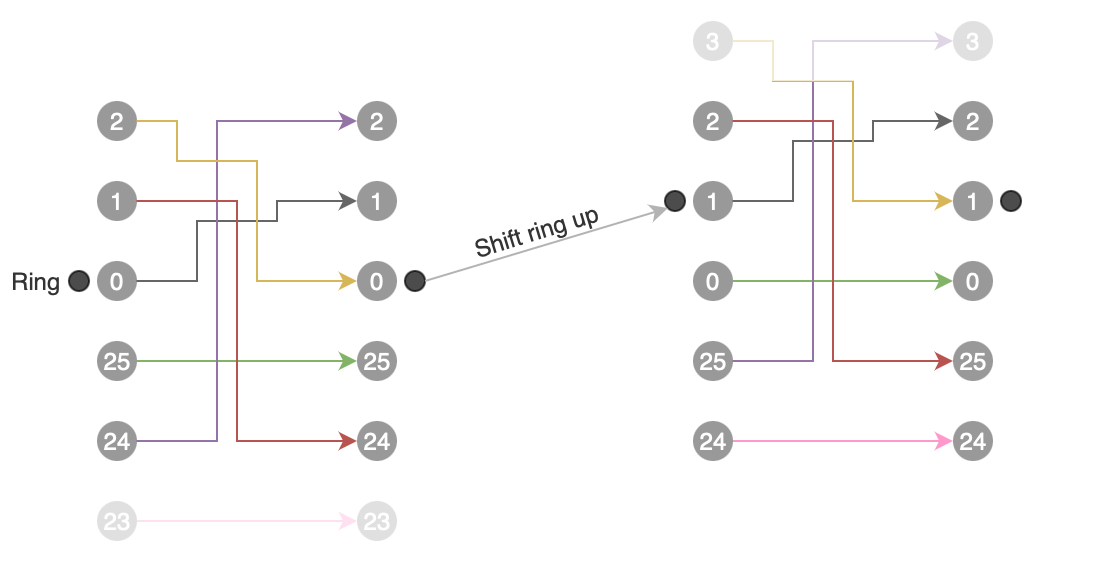

The diagram above was exported from draw.io. Its source (the exported page's mxGraphModel, read from the mxfile embedded in the PNG):
<mxGraphModel dx="1230" dy="758" grid="1" gridSize="10" guides="1" tooltips="1" connect="1" arrows="1" fold="1" page="0" pageScale="1" pageWidth="827" pageHeight="1169" math="0" shadow="0">
  <root>
    <mxCell id="0" />
    <mxCell id="1" parent="0" />
    <mxCell id="kCBvZMifp8OveHcnn5rB-1" value="1" style="ellipse;html=1;aspect=fixed;fillColor=#999999;strokeColor=none;fontColor=#FFFFFF;" parent="1" vertex="1">
      <mxGeometry x="130" y="290" width="20" height="20" as="geometry" />
    </mxCell>
    <mxCell id="kCBvZMifp8OveHcnn5rB-2" value="2" style="ellipse;html=1;aspect=fixed;fillColor=#999999;strokeColor=none;fontColor=#FFFFFF;" parent="1" vertex="1">
      <mxGeometry x="130" y="250" width="20" height="20" as="geometry" />
    </mxCell>
    <mxCell id="kCBvZMifp8OveHcnn5rB-3" value="0" style="ellipse;html=1;aspect=fixed;fillColor=#999999;strokeColor=none;align=center;fontColor=#FFFFFF;fontStyle=0" parent="1" vertex="1">
      <mxGeometry x="130" y="330" width="20" height="20" as="geometry" />
    </mxCell>
    <mxCell id="kCBvZMifp8OveHcnn5rB-4" value="25" style="ellipse;html=1;aspect=fixed;fillColor=#999999;strokeColor=none;fontColor=#FFFFFF;" parent="1" vertex="1">
      <mxGeometry x="130" y="370" width="20" height="20" as="geometry" />
    </mxCell>
    <mxCell id="kCBvZMifp8OveHcnn5rB-14" value="24" style="ellipse;html=1;aspect=fixed;fillColor=#999999;strokeColor=none;fontColor=#FFFFFF;" parent="1" vertex="1">
      <mxGeometry x="130" y="410" width="20" height="20" as="geometry" />
    </mxCell>
    <mxCell id="kCBvZMifp8OveHcnn5rB-16" value="" style="endArrow=classic;html=1;rounded=0;fillColor=#f5f5f5;strokeColor=#666666;" parent="1" edge="1">
      <mxGeometry width="50" height="50" relative="1" as="geometry">
        <mxPoint x="150" y="340" as="sourcePoint" />
        <mxPoint x="260" y="300" as="targetPoint" />
        <Array as="points">
          <mxPoint x="180" y="340" />
          <mxPoint x="180" y="310" />
          <mxPoint x="220" y="310" />
          <mxPoint x="220" y="300" />
        </Array>
      </mxGeometry>
    </mxCell>
    <mxCell id="kCBvZMifp8OveHcnn5rB-19" value="" style="endArrow=classic;html=1;rounded=0;exitX=1;exitY=0.5;exitDx=0;exitDy=0;fillColor=#d5e8d4;strokeColor=#82b366;" parent="1" source="kCBvZMifp8OveHcnn5rB-4" edge="1">
      <mxGeometry width="50" height="50" relative="1" as="geometry">
        <mxPoint x="490" y="590" as="sourcePoint" />
        <mxPoint x="260" y="380" as="targetPoint" />
      </mxGeometry>
    </mxCell>
    <mxCell id="kCBvZMifp8OveHcnn5rB-20" value="" style="endArrow=classic;html=1;rounded=0;exitX=1;exitY=0.5;exitDx=0;exitDy=0;fillColor=#e1d5e7;strokeColor=#9673a6;" parent="1" source="kCBvZMifp8OveHcnn5rB-14" edge="1">
      <mxGeometry width="50" height="50" relative="1" as="geometry">
        <mxPoint x="490" y="590" as="sourcePoint" />
        <mxPoint x="260" y="260" as="targetPoint" />
        <Array as="points">
          <mxPoint x="190" y="420" />
          <mxPoint x="190" y="260" />
        </Array>
      </mxGeometry>
    </mxCell>
    <mxCell id="kCBvZMifp8OveHcnn5rB-21" value="" style="endArrow=classic;html=1;rounded=0;exitX=1;exitY=0.5;exitDx=0;exitDy=0;fillColor=#f8cecc;strokeColor=#b85450;" parent="1" source="kCBvZMifp8OveHcnn5rB-1" edge="1">
      <mxGeometry width="50" height="50" relative="1" as="geometry">
        <mxPoint x="490" y="590" as="sourcePoint" />
        <mxPoint x="260" y="420" as="targetPoint" />
        <Array as="points">
          <mxPoint x="200" y="300" />
          <mxPoint x="200" y="420" />
        </Array>
      </mxGeometry>
    </mxCell>
    <mxCell id="kCBvZMifp8OveHcnn5rB-22" value="" style="endArrow=classic;html=1;rounded=0;exitX=1;exitY=0.5;exitDx=0;exitDy=0;fillColor=#fff2cc;strokeColor=#d6b656;" parent="1" source="kCBvZMifp8OveHcnn5rB-2" edge="1">
      <mxGeometry width="50" height="50" relative="1" as="geometry">
        <mxPoint x="490" y="590" as="sourcePoint" />
        <mxPoint x="260" y="340" as="targetPoint" />
        <Array as="points">
          <mxPoint x="170" y="260" />
          <mxPoint x="170" y="280" />
          <mxPoint x="210" y="280" />
          <mxPoint x="210" y="340" />
        </Array>
      </mxGeometry>
    </mxCell>
    <mxCell id="kCBvZMifp8OveHcnn5rB-24" value="" style="endArrow=classic;html=1;rounded=0;exitX=1;exitY=0.5;exitDx=0;exitDy=0;fillColor=#fad9d5;strokeColor=#FF99CC;" parent="1" edge="1">
      <mxGeometry width="50" height="50" relative="1" as="geometry">
        <mxPoint x="150" y="460" as="sourcePoint" />
        <mxPoint x="260" y="460" as="targetPoint" />
      </mxGeometry>
    </mxCell>
    <mxCell id="kCBvZMifp8OveHcnn5rB-38" value="2" style="ellipse;html=1;aspect=fixed;fillColor=#999999;strokeColor=none;fontColor=#FFFFFF;" parent="1" vertex="1">
      <mxGeometry x="428" y="250" width="20" height="20" as="geometry" />
    </mxCell>
    <mxCell id="kCBvZMifp8OveHcnn5rB-39" value="3" style="ellipse;html=1;aspect=fixed;fillColor=#999999;strokeColor=none;fontColor=#FFFFFF;" parent="1" vertex="1">
      <mxGeometry x="428" y="210" width="20" height="20" as="geometry" />
    </mxCell>
    <mxCell id="kCBvZMifp8OveHcnn5rB-40" value="1" style="ellipse;html=1;aspect=fixed;fillColor=#999999;strokeColor=none;fontColor=#FFFFFF;" parent="1" vertex="1">
      <mxGeometry x="428" y="290" width="20" height="20" as="geometry" />
    </mxCell>
    <mxCell id="kCBvZMifp8OveHcnn5rB-41" value="0" style="ellipse;html=1;aspect=fixed;fillColor=#999999;strokeColor=none;fontColor=#FFFFFF;" parent="1" vertex="1">
      <mxGeometry x="428" y="330" width="20" height="20" as="geometry" />
    </mxCell>
    <mxCell id="kCBvZMifp8OveHcnn5rB-42" value="25" style="ellipse;html=1;aspect=fixed;fillColor=#999999;strokeColor=none;fontColor=#FFFFFF;" parent="1" vertex="1">
      <mxGeometry x="428" y="370" width="20" height="20" as="geometry" />
    </mxCell>
    <mxCell id="kCBvZMifp8OveHcnn5rB-43" value="" style="endArrow=classic;html=1;rounded=0;fillColor=#f5f5f5;strokeColor=#666666;" parent="1" edge="1">
      <mxGeometry width="50" height="50" relative="1" as="geometry">
        <mxPoint x="448" y="300" as="sourcePoint" />
        <mxPoint x="558" y="260" as="targetPoint" />
        <Array as="points">
          <mxPoint x="478" y="300" />
          <mxPoint x="478" y="270" />
          <mxPoint x="518" y="270" />
          <mxPoint x="518" y="260" />
        </Array>
      </mxGeometry>
    </mxCell>
    <mxCell id="kCBvZMifp8OveHcnn5rB-44" value="" style="endArrow=classic;html=1;rounded=0;exitX=1;exitY=0.5;exitDx=0;exitDy=0;fillColor=#d5e8d4;strokeColor=#82b366;" parent="1" source="kCBvZMifp8OveHcnn5rB-41" edge="1">
      <mxGeometry width="50" height="50" relative="1" as="geometry">
        <mxPoint x="788" y="550" as="sourcePoint" />
        <mxPoint x="558" y="340" as="targetPoint" />
      </mxGeometry>
    </mxCell>
    <mxCell id="kCBvZMifp8OveHcnn5rB-45" value="" style="endArrow=classic;html=1;rounded=0;exitX=1;exitY=0.5;exitDx=0;exitDy=0;fillColor=#e1d5e7;strokeColor=#9673a6;" parent="1" source="kCBvZMifp8OveHcnn5rB-42" edge="1">
      <mxGeometry width="50" height="50" relative="1" as="geometry">
        <mxPoint x="788" y="550" as="sourcePoint" />
        <mxPoint x="558" y="220" as="targetPoint" />
        <Array as="points">
          <mxPoint x="488" y="380" />
          <mxPoint x="488" y="220" />
        </Array>
      </mxGeometry>
    </mxCell>
    <mxCell id="kCBvZMifp8OveHcnn5rB-46" value="" style="endArrow=classic;html=1;rounded=0;exitX=1;exitY=0.5;exitDx=0;exitDy=0;fillColor=#f8cecc;strokeColor=#b85450;" parent="1" source="kCBvZMifp8OveHcnn5rB-38" edge="1">
      <mxGeometry width="50" height="50" relative="1" as="geometry">
        <mxPoint x="788" y="550" as="sourcePoint" />
        <mxPoint x="558" y="380" as="targetPoint" />
        <Array as="points">
          <mxPoint x="498" y="260" />
          <mxPoint x="498" y="380" />
        </Array>
      </mxGeometry>
    </mxCell>
    <mxCell id="kCBvZMifp8OveHcnn5rB-47" value="" style="endArrow=classic;html=1;rounded=0;exitX=1;exitY=0.5;exitDx=0;exitDy=0;fillColor=#fff2cc;strokeColor=#d6b656;" parent="1" source="kCBvZMifp8OveHcnn5rB-39" edge="1">
      <mxGeometry width="50" height="50" relative="1" as="geometry">
        <mxPoint x="788" y="550" as="sourcePoint" />
        <mxPoint x="558" y="300" as="targetPoint" />
        <Array as="points">
          <mxPoint x="468" y="220" />
          <mxPoint x="468" y="240" />
          <mxPoint x="508" y="240" />
          <mxPoint x="508" y="300" />
        </Array>
      </mxGeometry>
    </mxCell>
    <mxCell id="kCBvZMifp8OveHcnn5rB-48" value="" style="endArrow=classic;html=1;rounded=0;fillColor=#fad9d5;strokeColor=#FF99CC;" parent="1" edge="1">
      <mxGeometry width="50" height="50" relative="1" as="geometry">
        <mxPoint x="448" y="420" as="sourcePoint" />
        <mxPoint x="558" y="420" as="targetPoint" />
      </mxGeometry>
    </mxCell>
    <mxCell id="kCBvZMifp8OveHcnn5rB-49" value="24" style="ellipse;html=1;aspect=fixed;fillColor=#999999;strokeColor=none;fontColor=#FFFFFF;" parent="1" vertex="1">
      <mxGeometry x="428" y="410" width="20" height="20" as="geometry" />
    </mxCell>
    <mxCell id="kCBvZMifp8OveHcnn5rB-51" value="23" style="ellipse;html=1;aspect=fixed;fillColor=#999999;strokeColor=none;fontColor=#FFFFFF;" parent="1" vertex="1">
      <mxGeometry x="130" y="450" width="20" height="20" as="geometry" />
    </mxCell>
    <mxCell id="kCBvZMifp8OveHcnn5rB-56" value="" style="ellipse;whiteSpace=wrap;html=1;aspect=fixed;fontFamily=Helvetica;fontSize=12;fontColor=#FFFFFF;fillColor=#000000;opacity=70;" parent="1" vertex="1">
      <mxGeometry x="116" y="335" width="10" height="10" as="geometry" />
    </mxCell>
    <mxCell id="kCBvZMifp8OveHcnn5rB-57" value="" style="ellipse;whiteSpace=wrap;html=1;aspect=fixed;fontFamily=Helvetica;fontSize=12;fontColor=#FFFFFF;fillColor=#000000;opacity=70;" parent="1" vertex="1">
      <mxGeometry x="414" y="295" width="10" height="10" as="geometry" />
    </mxCell>
    <mxCell id="kCBvZMifp8OveHcnn5rB-60" value="1" style="ellipse;html=1;aspect=fixed;fillColor=#999999;strokeColor=none;fontColor=#FFFFFF;" parent="1" vertex="1">
      <mxGeometry x="260" y="290" width="20" height="20" as="geometry" />
    </mxCell>
    <mxCell id="kCBvZMifp8OveHcnn5rB-61" value="2" style="ellipse;html=1;aspect=fixed;fillColor=#999999;strokeColor=none;fontColor=#FFFFFF;" parent="1" vertex="1">
      <mxGeometry x="260" y="250" width="20" height="20" as="geometry" />
    </mxCell>
    <mxCell id="kCBvZMifp8OveHcnn5rB-62" value="0" style="ellipse;html=1;aspect=fixed;fillColor=#999999;strokeColor=none;align=center;fontColor=#FFFFFF;fontStyle=0" parent="1" vertex="1">
      <mxGeometry x="260" y="330" width="20" height="20" as="geometry" />
    </mxCell>
    <mxCell id="kCBvZMifp8OveHcnn5rB-63" value="25" style="ellipse;html=1;aspect=fixed;fillColor=#999999;strokeColor=none;fontColor=#FFFFFF;" parent="1" vertex="1">
      <mxGeometry x="260" y="370" width="20" height="20" as="geometry" />
    </mxCell>
    <mxCell id="kCBvZMifp8OveHcnn5rB-64" value="24" style="ellipse;html=1;aspect=fixed;fillColor=#999999;strokeColor=none;fontColor=#FFFFFF;" parent="1" vertex="1">
      <mxGeometry x="260" y="410" width="20" height="20" as="geometry" />
    </mxCell>
    <mxCell id="kCBvZMifp8OveHcnn5rB-65" value="1" style="ellipse;html=1;aspect=fixed;fillColor=#999999;strokeColor=none;fontColor=#FFFFFF;" parent="1" vertex="1">
      <mxGeometry x="558" y="290" width="20" height="20" as="geometry" />
    </mxCell>
    <mxCell id="kCBvZMifp8OveHcnn5rB-66" value="2" style="ellipse;html=1;aspect=fixed;fillColor=#999999;strokeColor=none;fontColor=#FFFFFF;" parent="1" vertex="1">
      <mxGeometry x="558" y="250" width="20" height="20" as="geometry" />
    </mxCell>
    <mxCell id="kCBvZMifp8OveHcnn5rB-67" value="0" style="ellipse;html=1;aspect=fixed;fillColor=#999999;strokeColor=none;align=center;fontColor=#FFFFFF;fontStyle=0" parent="1" vertex="1">
      <mxGeometry x="558" y="330" width="20" height="20" as="geometry" />
    </mxCell>
    <mxCell id="kCBvZMifp8OveHcnn5rB-68" value="25" style="ellipse;html=1;aspect=fixed;fillColor=#999999;strokeColor=none;fontColor=#FFFFFF;" parent="1" vertex="1">
      <mxGeometry x="558" y="370" width="20" height="20" as="geometry" />
    </mxCell>
    <mxCell id="kCBvZMifp8OveHcnn5rB-69" value="24" style="ellipse;html=1;aspect=fixed;fillColor=#999999;strokeColor=none;fontColor=#FFFFFF;" parent="1" vertex="1">
      <mxGeometry x="558" y="410" width="20" height="20" as="geometry" />
    </mxCell>
    <mxCell id="kCBvZMifp8OveHcnn5rB-70" value="3" style="ellipse;html=1;aspect=fixed;fillColor=#999999;strokeColor=none;fontColor=#FFFFFF;" parent="1" vertex="1">
      <mxGeometry x="558" y="210" width="20" height="20" as="geometry" />
    </mxCell>
    <mxCell id="kCBvZMifp8OveHcnn5rB-55" value="" style="rounded=0;whiteSpace=wrap;html=1;fontFamily=Helvetica;fontSize=12;fontColor=#FFFFFF;fillColor=default;opacity=70;strokeColor=none;" parent="1" vertex="1">
      <mxGeometry x="110" y="200" width="530" height="40" as="geometry" />
    </mxCell>
    <mxCell id="kCBvZMifp8OveHcnn5rB-71" value="23" style="ellipse;html=1;aspect=fixed;fillColor=#999999;strokeColor=none;fontColor=#FFFFFF;" parent="1" vertex="1">
      <mxGeometry x="260" y="450" width="20" height="20" as="geometry" />
    </mxCell>
    <mxCell id="kCBvZMifp8OveHcnn5rB-54" value="" style="rounded=0;whiteSpace=wrap;html=1;fontFamily=Helvetica;fontSize=12;fontColor=#FFFFFF;fillColor=default;opacity=70;strokeColor=none;" parent="1" vertex="1">
      <mxGeometry x="110" y="440" width="520" height="40" as="geometry" />
    </mxCell>
    <mxCell id="kCBvZMifp8OveHcnn5rB-73" value="Shift ring up" style="text;html=1;strokeColor=none;fillColor=none;align=center;verticalAlign=middle;whiteSpace=wrap;rounded=0;fontSize=12;fontFamily=Helvetica;fontColor=#333333;rotation=343;" parent="1" vertex="1">
      <mxGeometry x="280" y="300" width="139.62" height="30" as="geometry" />
    </mxCell>
    <mxCell id="kCBvZMifp8OveHcnn5rB-74" value="" style="ellipse;whiteSpace=wrap;html=1;aspect=fixed;fontFamily=Helvetica;fontSize=12;fontColor=#FFFFFF;fillColor=#000000;opacity=70;" parent="1" vertex="1">
      <mxGeometry x="284" y="335" width="10" height="10" as="geometry" />
    </mxCell>
    <mxCell id="kCBvZMifp8OveHcnn5rB-77" value="" style="ellipse;whiteSpace=wrap;html=1;aspect=fixed;fontFamily=Helvetica;fontSize=12;fontColor=#FFFFFF;fillColor=#000000;opacity=70;" parent="1" vertex="1">
      <mxGeometry x="582" y="295" width="10" height="10" as="geometry" />
    </mxCell>
    <mxCell id="kCBvZMifp8OveHcnn5rB-79" value="" style="endArrow=classic;html=1;rounded=0;strokeColor=#B3B3B3;fontFamily=Helvetica;fontSize=12;fontColor=#000000;fillColor=#B3B3B3;entryX=0;entryY=1;entryDx=0;entryDy=0;" parent="1" target="kCBvZMifp8OveHcnn5rB-57" edge="1">
      <mxGeometry width="50" height="50" relative="1" as="geometry">
        <mxPoint x="294" y="340" as="sourcePoint" />
        <mxPoint x="344" y="290" as="targetPoint" />
      </mxGeometry>
    </mxCell>
    <mxCell id="kCBvZMifp8OveHcnn5rB-82" value="Ring" style="text;html=1;strokeColor=none;fillColor=none;align=center;verticalAlign=middle;whiteSpace=wrap;rounded=0;fontSize=12;fontFamily=Helvetica;fontColor=#333333;" parent="1" vertex="1">
      <mxGeometry x="82" y="325" width="36" height="30" as="geometry" />
    </mxCell>
  </root>
</mxGraphModel>